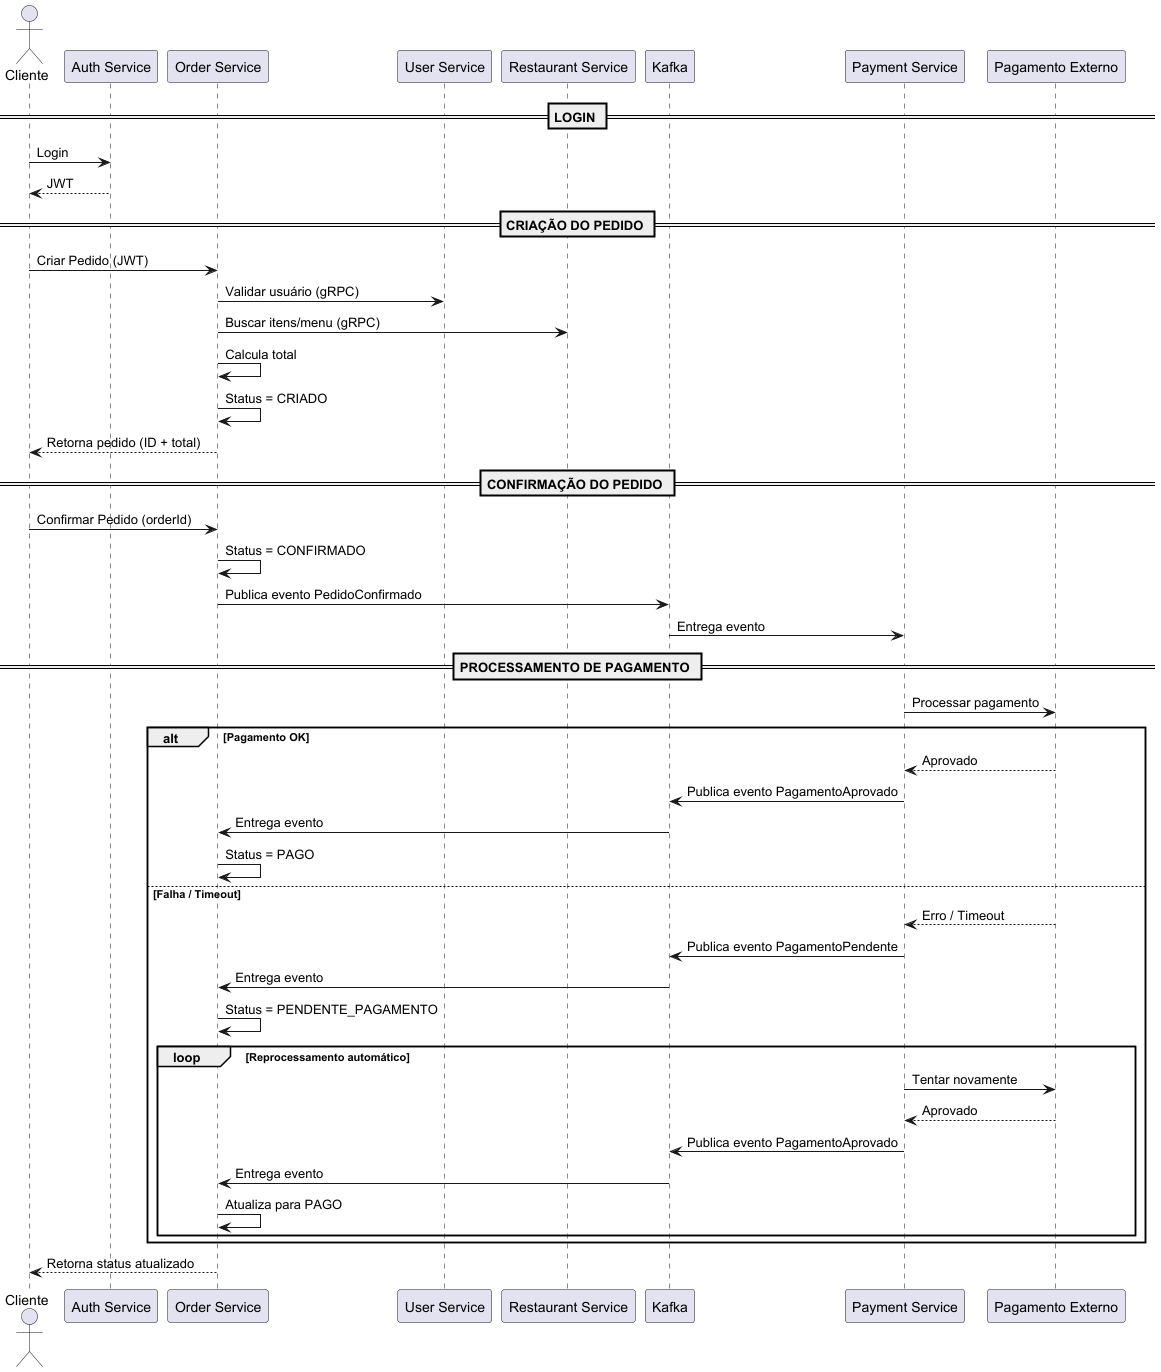

The diagram above was rendered by PlantUML. Its source (embedded in the PNG):
@startuml
actor Cliente

participant "Auth Service" as Auth
participant "Order Service" as Order
participant "User Service" as User
participant "Restaurant Service" as Restaurant
participant "Kafka" as Kafka
participant "Payment Service" as Payment
participant "Pagamento Externo" as External

== LOGIN ==
Cliente -> Auth : Login
Auth --> Cliente : JWT

== CRIAÇÃO DO PEDIDO ==
Cliente -> Order : Criar Pedido (JWT)

Order -> User : Validar usuário (gRPC)
Order -> Restaurant : Buscar itens/menu (gRPC)

Order -> Order : Calcula total
Order -> Order : Status = CRIADO

Order --> Cliente : Retorna pedido (ID + total)

== CONFIRMAÇÃO DO PEDIDO ==
Cliente -> Order : Confirmar Pedido (orderId)

Order -> Order : Status = CONFIRMADO

Order -> Kafka : Publica evento PedidoConfirmado

Kafka -> Payment : Entrega evento

== PROCESSAMENTO DE PAGAMENTO ==

Payment -> External : Processar pagamento

alt Pagamento OK
    External --> Payment : Aprovado

    Payment -> Kafka : Publica evento PagamentoAprovado

    Kafka -> Order : Entrega evento

    Order -> Order : Status = PAGO

else Falha / Timeout
    External --> Payment : Erro / Timeout

    Payment -> Kafka : Publica evento PagamentoPendente

    Kafka -> Order : Entrega evento

    Order -> Order : Status = PENDENTE_PAGAMENTO

    loop Reprocessamento automático
        Payment -> External : Tentar novamente
        External --> Payment : Aprovado

        Payment -> Kafka : Publica evento PagamentoAprovado
        Kafka -> Order : Entrega evento

        Order -> Order : Atualiza para PAGO
    end
end

Order --> Cliente : Retorna status atualizado

@enduml